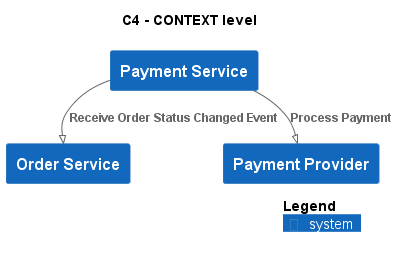

The diagram above was rendered by PlantUML. Its source (embedded in the PNG):
@startuml
!pragma layout smetana
!include ..\..\.c4s\C4_Context.puml

AddElementTag("state:new", $bgColor=green, $fontColor=#ffffff, $borderColor=green, $shadowing="False")
AddElementTag("state:changed", $bgColor=orange, $fontColor=#ffffff, $borderColor=orange, $shadowing="False")
AddElementTag("state:removed", $bgColor=red, $fontColor=#ffffff, $borderColor=red, $shadowing="False")

AddRelTag("state:new", $textColor=green, $lineColor=green)
AddRelTag("state:changed", $textColor=orange, $lineColor=orange)
AddRelTag("state:removed", $textColor=red, $lineColor=red)

SHOW_PERSON_PORTRAIT()
LAYOUT_TOP_DOWN()

skinparam linetype polyline

title C4 - CONTEXT level

System(ECommercePlatform.SoftwareSystems.PaymentService, "Payment Service", "")
System(ECommercePlatform.SoftwareSystems.OrderService, "Order Service", "")
System(ECommercePlatform.SoftwareSystems.PaymentProvider, "Payment Provider", "")

Rel(ECommercePlatform.SoftwareSystems.PaymentService, ECommercePlatform.SoftwareSystems.OrderService, "Receive Order Status Changed Event")
Rel(ECommercePlatform.SoftwareSystems.PaymentService, ECommercePlatform.SoftwareSystems.PaymentProvider, "Process Payment")


SHOW_LEGEND()
@enduml